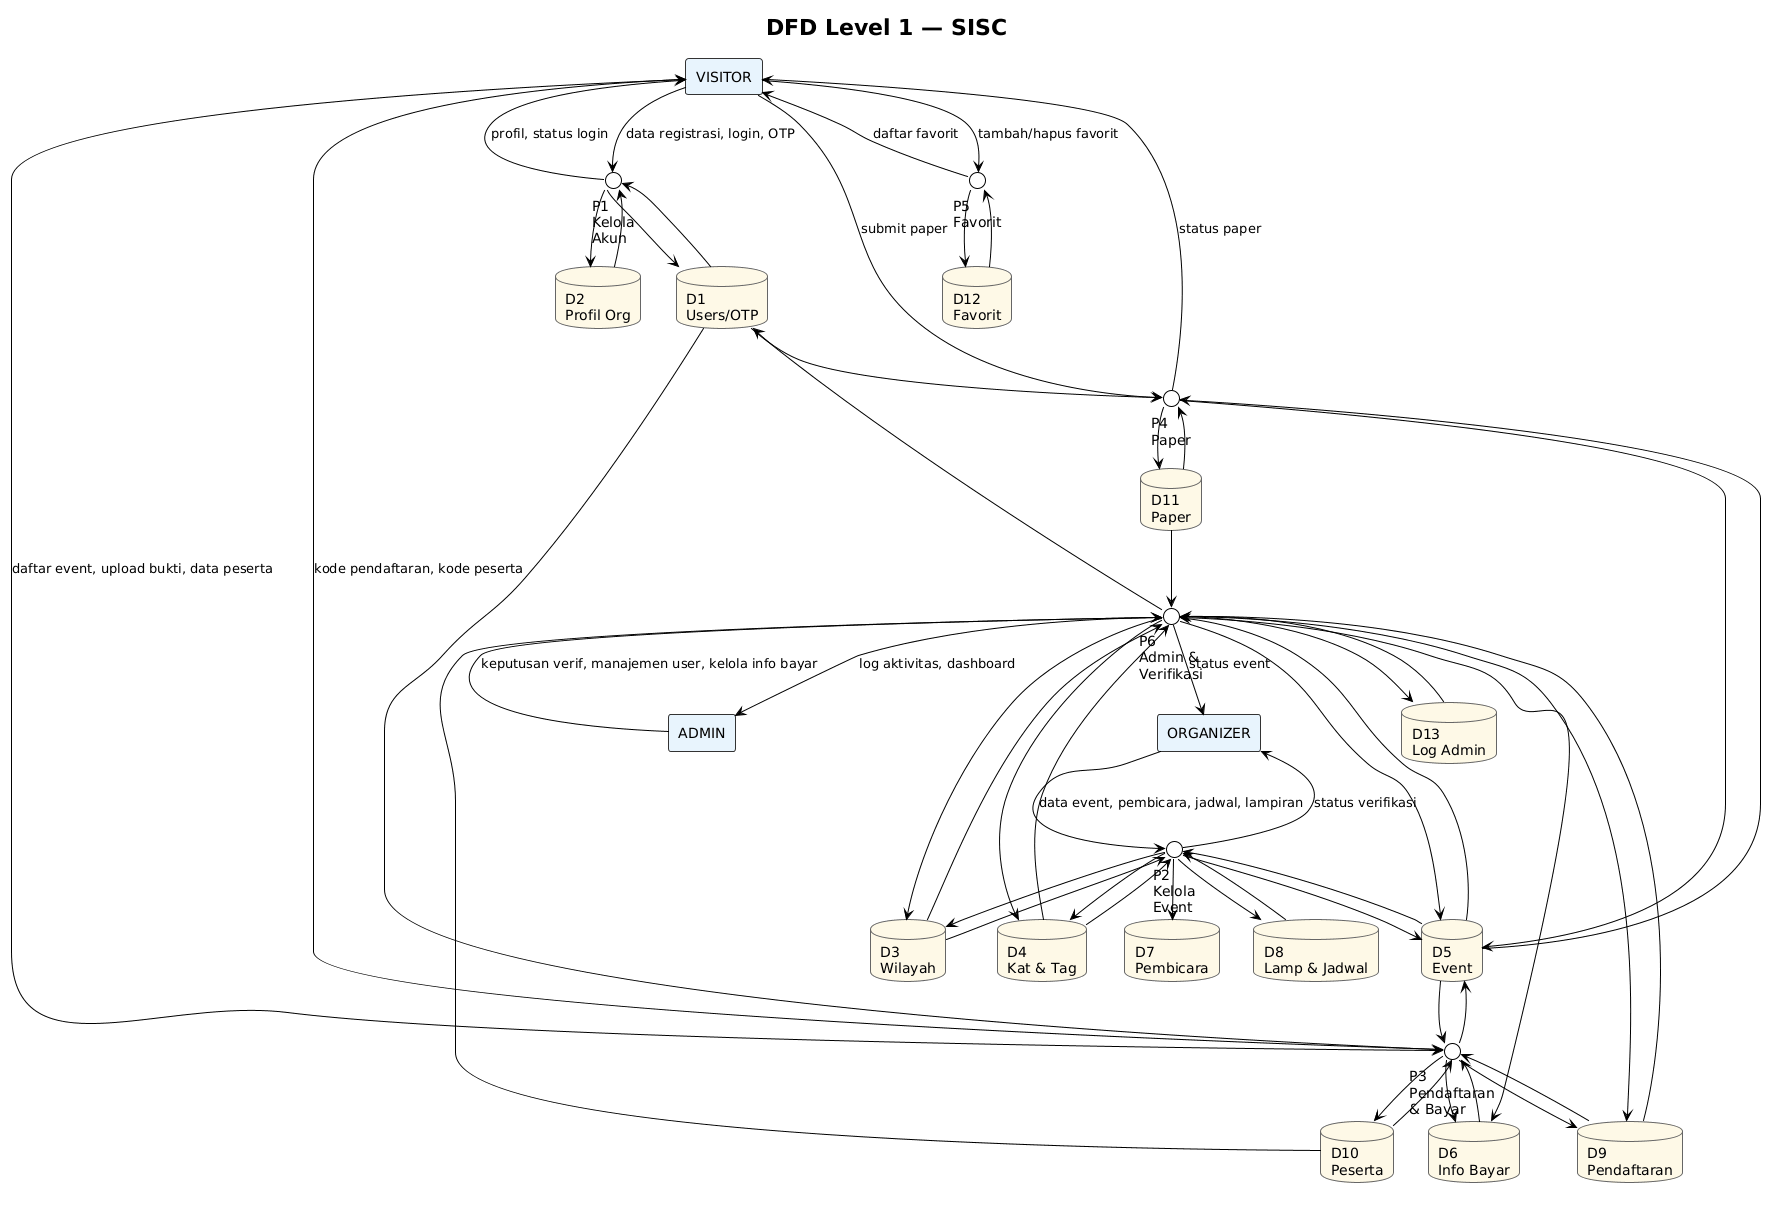

The diagram above was rendered by PlantUML. Its source (embedded in the PNG):
@startuml
!theme plain
skinparam rectangle {
  BorderColor #333333
  BackgroundColor #E8F4FD
}
skinparam circle {
  BorderColor #0066cc
  BackgroundColor #D6EAF8
}
skinparam database {
  BorderColor #666666
  BackgroundColor #FEF9E7
}

title DFD Level 1 — SISC

' ── EXTERNAL ENTITIES ───
rectangle "VISITOR" as visitor
rectangle "ORGANIZER" as organizer
rectangle "ADMIN" as admin

' ── PROCESSES ───
circle "P1\nKelola\nAkun" as p1
circle "P2\nKelola\nEvent" as p2
circle "P3\nPendaftaran\n& Bayar" as p3
circle "P4\nPaper" as p4
circle "P5\nFavorit" as p5
circle "P6\nAdmin &\nVerifikasi" as p6

' ── DATA STORES ───
database "D1\nUsers/OTP" as d1
database "D2\nProfil Org" as d2
database "D3\nWilayah" as d3
database "D4\nKat & Tag" as d4
database "D5\nEvent" as d5
database "D6\nInfo Bayar" as d6
database "D7\nPembicara" as d7
database "D8\nLamp & Jadwal" as d8
database "D9\nPendaftaran" as d9
database "D10\nPeserta" as d10
database "D11\nPaper" as d11
database "D12\nFavorit" as d12
database "D13\nLog Admin" as d13

' ── FLOWS: EXTERNAL → PROCESS ──
visitor --> p1 : data registrasi, login, OTP
visitor --> p3 : daftar event, upload bukti, data peserta
visitor --> p4 : submit paper
visitor --> p5 : tambah/hapus favorit

organizer --> p2 : data event, pembicara, jadwal, lampiran

admin --> p6 : keputusan verif, manajemen user, kelola info bayar

' ── FLOWS: PROCESS → EXTERNAL ──
p1 --> visitor : profil, status login
p3 --> visitor : kode pendaftaran, kode peserta
p4 --> visitor : status paper
p5 --> visitor : daftar favorit

p2 --> organizer : status verifikasi
p6 --> organizer : status event

p6 --> admin : log aktivitas, dashboard

' ── FLOWS: PROCESS → STORE ──
p1 --> d1
p1 --> d2

p2 --> d3
p2 --> d4
p2 --> d5
p2 --> d7
p2 --> d8

p3 --> d5
p3 --> d6
p3 --> d9
p3 --> d10

p4 --> d5
p4 --> d11

p5 --> d12

p6 --> d1
p6 --> d3
p6 --> d4
p6 --> d5
p6 --> d6
p6 --> d9
p6 --> d13

' ── FLOWS: STORE → PROCESS ──
d1 --> p1
d1 --> p3
d1 --> p4
d2 --> p1

d3 --> p2
d3 --> p6
d4 --> p2
d4 --> p6
d5 --> p2
d5 --> p3
d5 --> p4
d5 --> p6
d6 --> p3

d8 --> p2
d9 --> p3
d9 --> p6
d10 --> p3
d10 --> p6
d11 --> p4
d11 --> p6
d12 --> p5
d13 --> p6
@enduml